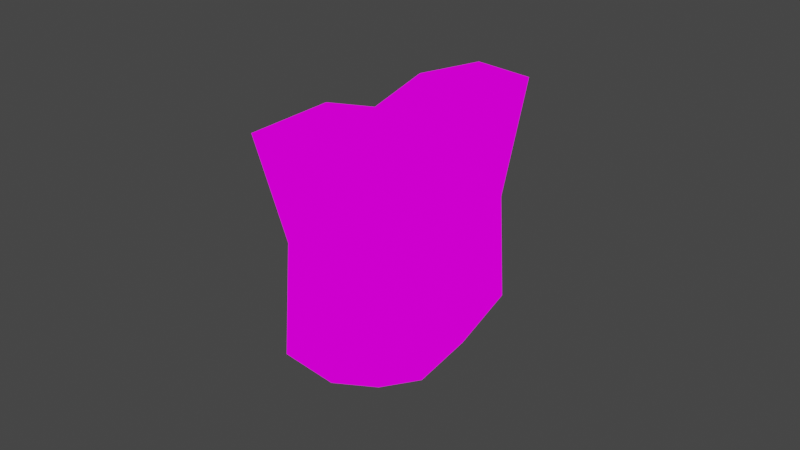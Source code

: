 # Source: shield.blend  (saved by Blender 2.82.7; exported with 4.5.12 LTS)
import bpy
from mathutils import Matrix  # noqa: F401  (used for matrix-valued properties, if any)

bpy.ops.wm.read_factory_settings(use_empty=True)
scene = bpy.context.scene
scene.name = 'Scene'

# ---- collections
col_collection = bpy.data.collections.new('Collection'); scene.collection.children.link(col_collection)

# ---- images (referenced by path relative to the original .blend; pixels are not part of the script)
import os
ASSET_DIR = os.environ.get("B2B_ASSET_DIR", "")  # directory of the original .blend (textures are referenced by path, not embedded)
HERE = os.path.dirname(os.path.abspath(__file__))  # packed textures are extracted next to this script under _unpacked/

def load_image(name, relpath, width, height, colorspace="sRGB"):
    """Load a texture the original file referenced (path relative to the .blend, or extracted next to this script)."""
    p = next((c for c in (os.path.join(HERE, relpath), os.path.join(ASSET_DIR, relpath)) if relpath and os.path.exists(c)), "")
    if p:
        img = bpy.data.images.load(p, check_existing=True)
        img.name = name
    else:  # same state as the original file: an image datablock whose file is absent (Cycles renders it pink)
        img = bpy.data.images.new(name, width, height)
        img.source = "FILE"
        img.filepath = "//" + (relpath or name)
    img.colorspace_settings.name = colorspace
    return img
img_vines_flexible_linear_ramps_1x_png = load_image('vines-flexible-linear-ramps-1x.png', 'vines-flexible-linear-ramps-1x.png', 1024, 1024, 'sRGB')

# ---- materials (node trees are filled in below, after node groups)
mat_material = bpy.data.materials.new('Material')
mat_material.alpha_threshold = 0.0
mat_material.use_transparent_shadow = False
mat_material.line_color = (0.0, 0.0, 0.0, 1.0)

# ---- material node trees
mat_material.use_nodes = True; mat_material.node_tree.nodes.clear()
_N = mat_material.node_tree.nodes; _L = mat_material.node_tree.links
n0 = _N.new('ShaderNodeOutputMaterial'); n0.name = 'Material Output'; n0.location = (300, 300)
n1 = _N.new('ShaderNodeEmission'); n1.name = 'Emission'; n1.location = (10, 300)
n2 = _N.new('ShaderNodeTexImage'); n2.name = 'Image Texture'; n2.location = (-280, 260)
n2.image = img_vines_flexible_linear_ramps_1x_png
_L.new(n1.outputs[0], n0.inputs[0])
_L.new(n2.outputs[0], n1.inputs[0])
n0.is_active_output = True

# ---- world
world_world = bpy.data.worlds.new('World'); scene.world = world_world
world_world.use_nodes = True; world_world.node_tree.nodes.clear()
_N = world_world.node_tree.nodes; _L = world_world.node_tree.links
n0 = _N.new('ShaderNodeOutputWorld'); n0.name = 'World Output'; n0.location = (300, 300)
n1 = _N.new('ShaderNodeBackground'); n1.name = 'Background'; n1.location = (10, 300)
n1.inputs[0].default_value = (0.05088, 0.05088, 0.05088, 1.0)
_L.new(n1.outputs[0], n0.inputs[0])
n0.is_active_output = True
world_world.color = (0.05088, 0.05088, 0.05088)
world_world.use_sun_shadow = False
world_world.sun_shadow_jitter_overblur = 0.0

# ---- cameras
cam_camera = bpy.data.cameras.new('Camera')
cam_camera.clip_end = 100.0
cam_camera.ortho_scale = 7.314

# ---- lights
light_light = bpy.data.lights.new('Light', 'POINT')
light_light.transmission_factor = 0.0
light_light.energy = 1000.0
light_light.shadow_soft_size = 0.1
light_light.shadow_maximum_resolution = 0.006
light_light.use_absolute_resolution = True

# ---- meshes
me_cube = bpy.data.meshes.new('Cube')
me_cube.from_pydata([(1.0, 0.9001, 0.7842), (1.0, 0.749, -0.865), (1.0, -0.9001, 0.7842), (1.0, -0.749, -0.865), (-1.0, 1.211, 1.0), (-1.0, 1.0, -1.0), (-1.0, -1.211, 1.0), (-1.0, -1.0, -1.0), (-1.0, -8.882e-16, -1.443), (1.0, -8.882e-16, 0.6407), (-1.0, -8.882e-16, 0.8941), (1.0, -8.882e-16, -1.19), (-1.0, -0.5, -1.281), (1.0, -0.5289, 0.8149), (-1.0, -0.5, 1.059), (1.0, -0.4031, -1.059), (-1.0, 0.5, 1.059), (1.0, 0.4031, -1.059), (-1.0, 0.5, -1.281), (1.0, 0.5289, 0.8149), (1.0, 0.6846, 0.02492), (-1.0, -0.9277, -7.451e-09), (1.0, -0.6846, 0.02492), (-1.0, 0.9277, -7.451e-09), (-1.0, -7.452e-16, -0.2742), (-1.0, -0.4195, -0.1111), (-1.0, 0.4195, -0.1111), (1.0, 0.9277, -7.451e-09), (1.0, 1.0, -1.0), (1.0, -0.9277, -7.451e-09), (1.0, -1.0, -1.0), (1.0, -0.5, 1.059), (1.0, -1.211, 1.0), (1.0, 0.5, -1.281), (1.0, 0.5, 1.059), (1.0, -8.882e-16, 0.8941), (1.0, -0.5, -1.281), (1.0, -8.882e-16, -1.443), (1.0, 1.211, 1.0), (0.4117, -7.322e-16, -0.2714), (0.4117, -8.727e-16, -1.171), (0.4117, -0.4122, -0.111), (0.4117, -0.3961, -1.043), (0.4117, 0.4122, -0.111), (0.4117, 0.3961, -1.043), (0.4117, -8.727e-16, 0.6276), (0.4117, -0.5197, 0.7988), (0.4117, 0.5197, 0.7988), (0.4117, 0.6727, 0.02257), (0.4117, -0.6727, 0.02257), (0.4117, 0.7359, -0.8518), (0.4117, -0.7359, -0.8518), (0.4117, -0.8844, 0.7686), (0.4117, 0.8844, 0.7686)], [], [(31, 14, 6, 32), (29, 32, 6, 21), (26, 16, 4, 23), (12, 36, 30, 7), (22, 3, 51, 49), (23, 4, 38, 27), (2, 22, 49, 52), (18, 33, 37, 8), (25, 14, 10, 24), (34, 16, 10, 35), (21, 6, 14, 25), (19, 9, 45, 47), (8, 37, 36, 12), (35, 10, 14, 31), (38, 4, 16, 34), (5, 28, 33, 18), (3, 15, 42, 51), (24, 10, 16, 26), (8, 24, 26, 18), (1, 20, 48, 50), (20, 0, 53, 48), (7, 21, 25, 12), (12, 25, 24, 8), (17, 1, 50, 44), (5, 23, 27, 28), (9, 13, 46, 45), (18, 26, 23, 5), (30, 29, 21, 7), (20, 1, 28, 27), (3, 22, 29, 30), (2, 13, 31, 32), (1, 17, 33, 28), (9, 19, 34, 35), (11, 15, 36, 37), (13, 9, 35, 31), (15, 3, 30, 36), (17, 11, 37, 33), (19, 0, 38, 34), (0, 20, 27, 38), (22, 2, 32, 29), (41, 46, 52, 49), (43, 47, 45, 39), (39, 45, 46, 41), (48, 53, 47, 43), (50, 48, 43, 44), (40, 39, 41, 42), (44, 43, 39, 40), (42, 41, 49, 51), (11, 17, 44, 40), (15, 11, 40, 42), (13, 2, 52, 46), (0, 19, 47, 53)])
_uv = me_cube.uv_layers.new(name='UVMap')
_uv.uv.foreach_set('vector', [0.625, 0.6875, 0.875, 0.6875, 0.875, 0.75, 0.625, 0.75, 0.5, 0.75, 0.625, 0.75, 0.625, 1.0, 0.5, 1.0, 0.5, 0.1875, 0.625, 0.1875, 0.625, 0.25, 0.5, 0.25, 0.125, 0.6875, 0.375, 0.6875, 0.375, 0.75, 0.125, 0.75, 0.5091, 0.7187, 0.4052, 0.7209, 0.4052, 0.7209, 0.5091, 0.7187, 0.5, 0.25, 0.625, 0.25, 0.625, 0.5, 0.5, 0.5, 0.5969, 0.7269, 0.5091, 0.7187, 0.5091, 0.7187, 0.5969, 0.7269, 0.125, 0.5625, 0.375, 0.5625, 0.375, 0.625, 0.125, 0.625, 0.5, 0.0625, 0.625, 0.0625, 0.625, 0.125, 0.5, 0.125, 0.625, 0.5625, 0.875, 0.5625, 0.875, 0.625, 0.625, 0.625, 0.5, 0.0, 0.625, 0.0, 0.625, 0.0625, 0.5, 0.0625, 0.5989, 0.5581, 0.5979, 0.625, 0.5979, 0.625, 0.5989, 0.5581, 0.125, 0.625, 0.375, 0.625, 0.375, 0.6875, 0.125, 0.6875, 0.625, 0.625, 0.875, 0.625, 0.875, 0.6875, 0.625, 0.6875, 0.625, 0.5, 0.875, 0.5, 0.875, 0.5625, 0.625, 0.5625, 0.125, 0.5, 0.375, 0.5, 0.375, 0.5625, 0.125, 0.5625, 0.4052, 0.7209, 0.4027, 0.6777, 0.4027, 0.6777, 0.4052, 0.7209, 0.5, 0.125, 0.625, 0.125, 0.625, 0.1875, 0.5, 0.1875, 0.375, 0.125, 0.5, 0.125, 0.5, 0.1875, 0.375, 0.1875, 0.4052, 0.5291, 0.5091, 0.5313, 0.5091, 0.5313, 0.4052, 0.5291, 0.5091, 0.5313, 0.5969, 0.5231, 0.5969, 0.5231, 0.5091, 0.5313, 0.375, 0.0, 0.5, 0.0, 0.5, 0.0625, 0.375, 0.0625, 0.375, 0.0625, 0.5, 0.0625, 0.5, 0.125, 0.375, 0.125, 0.4016, 0.573, 0.4052, 0.5291, 0.4052, 0.5291, 0.4016, 0.573, 0.375, 0.25, 0.5, 0.25, 0.5, 0.5, 0.375, 0.5, 0.5979, 0.625, 0.5972, 0.6935, 0.5972, 0.6935, 0.5979, 0.625, 0.375, 0.1875, 0.5, 0.1875, 0.5, 0.25, 0.375, 0.25, 0.375, 0.75, 0.5, 0.75, 0.5, 1.0, 0.375, 1.0, 0.5091, 0.5313, 0.4052, 0.5291, 0.375, 0.5, 0.5, 0.5, 0.4052, 0.7209, 0.5091, 0.7187, 0.5, 0.75, 0.375, 0.75, 0.5969, 0.7269, 0.5972, 0.6935, 0.625, 0.6875, 0.625, 0.75, 0.4052, 0.5291, 0.4016, 0.573, 0.375, 0.5625, 0.375, 0.5, 0.5979, 0.625, 0.5989, 0.5581, 0.625, 0.5625, 0.625, 0.625, 0.4021, 0.625, 0.4027, 0.6777, 0.375, 0.6875, 0.375, 0.625, 0.5972, 0.6935, 0.5979, 0.625, 0.625, 0.625, 0.625, 0.6875, 0.4027, 0.6777, 0.4052, 0.7209, 0.375, 0.75, 0.375, 0.6875, 0.4016, 0.573, 0.4021, 0.625, 0.375, 0.625, 0.375, 0.5625, 0.5989, 0.5581, 0.5969, 0.5231, 0.625, 0.5, 0.625, 0.5625, 0.5969, 0.5231, 0.5091, 0.5313, 0.5, 0.5, 0.625, 0.5, 0.5091, 0.7187, 0.5969, 0.7269, 0.625, 0.75, 0.5, 0.75, 0.5, 0.6875, 0.5972, 0.6935, 0.5969, 0.7269, 0.5091, 0.7187, 0.5, 0.5625, 0.5989, 0.5581, 0.5979, 0.625, 0.5, 0.625, 0.5, 0.625, 0.5979, 0.625, 0.5972, 0.6935, 0.5, 0.6875, 0.5091, 0.5313, 0.5969, 0.5231, 0.5989, 0.5581, 0.5, 0.5625, 0.4052, 0.5291, 0.5091, 0.5313, 0.5, 0.5625, 0.4016, 0.573, 0.4021, 0.625, 0.5, 0.625, 0.5, 0.6875, 0.4027, 0.6777, 0.4016, 0.573, 0.5, 0.5625, 0.5, 0.625, 0.4021, 0.625, 0.4027, 0.6777, 0.5, 0.6875, 0.5091, 0.7187, 0.4052, 0.7209, 0.4021, 0.625, 0.4016, 0.573, 0.4016, 0.573, 0.4021, 0.625, 0.4027, 0.6777, 0.4021, 0.625, 0.4021, 0.625, 0.4027, 0.6777, 0.5972, 0.6935, 0.5969, 0.7269, 0.5969, 0.7269, 0.5972, 0.6935, 0.5969, 0.5231, 0.5989, 0.5581, 0.5989, 0.5581, 0.5969, 0.5231])
me_cube.materials.append(mat_material)
me_cube.use_remesh_preserve_volume = False
me_cube.use_remesh_preserve_attributes = False
me_cube.use_mirror_vertex_groups = False
me_cube.update()

# ---- objects
ob_cube = bpy.data.objects.new('Cube', me_cube)
ob_light = bpy.data.objects.new('Light', light_light)
ob_camera = bpy.data.objects.new('Camera', cam_camera)

# ---- transforms, parenting, visibility, modifiers, constraints
ob_cube.location = (0.0, 0.0, 0.0)
ob_cube.scale = (0.3507, 1.238, 1.238)
ob_cube.lock_rotations_4d = False
ob_cube.empty_display_type = 'ARROWS'
ob_cube.lineart.crease_threshold = 0.0
ob_light.location = (4.076, 1.005, 5.904)
ob_light.rotation_euler = (0.6503, 0.05522, 1.866)
ob_light.lock_rotations_4d = False
ob_light.empty_display_type = 'ARROWS'
ob_light.color = (0.0, 0.0, 0.0, 0.0)
ob_light.lineart.crease_threshold = 0.0
ob_camera.location = (7.359, -6.926, 4.958)
ob_camera.rotation_euler = (1.109, 0.0, 0.8149)
ob_camera.lock_rotations_4d = False
ob_camera.empty_display_type = 'ARROWS'
ob_camera.color = (0.0, 0.0, 0.0, 0.0)
ob_camera.display_type = 'WIRE'
ob_camera.lineart.crease_threshold = 0.0

# ---- collection membership
col_collection.objects.link(ob_cube)
col_collection.objects.link(ob_light)
col_collection.objects.link(ob_camera)

# ---- scene / render settings (as saved in the file)
scene.camera = ob_camera
scene.frame_start = 1; scene.frame_end = 250; scene.frame_set(1)
scene.render.engine = 'BLENDER_EEVEE_NEXT'
scene.cycles.use_denoising = False
scene.cycles.samples = 128
scene.cycles.sampling_pattern = 'TABULATED_SOBOL'
scene.cycles.use_adaptive_sampling = False
scene.cycles.use_light_tree = False
scene.view_settings.view_transform = 'Filmic'
bpy.context.view_layer.update()
